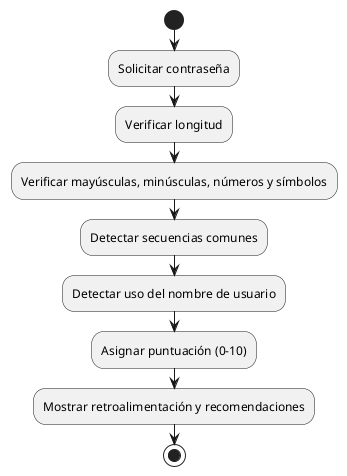

The diagram above was rendered by PlantUML. Its source (embedded in the PNG):
@startuml
start
:Solicitar contraseña;
:Verificar longitud;
:Verificar mayúsculas, minúsculas, números y símbolos;
:Detectar secuencias comunes;
:Detectar uso del nombre de usuario;
:Asignar puntuación (0-10);
:Mostrar retroalimentación y recomendaciones;
stop
@enduml